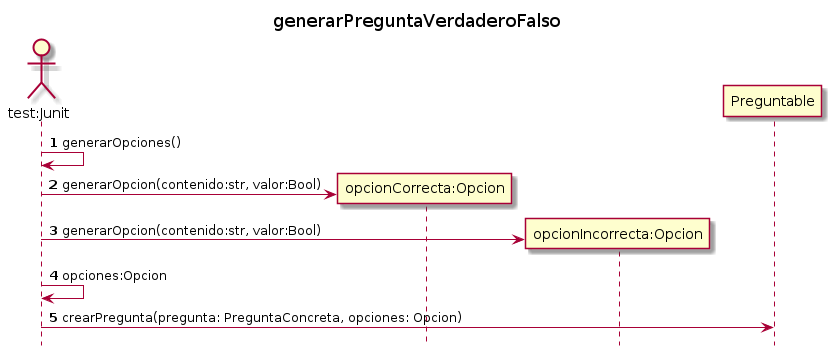

The diagram above was rendered by PlantUML. Its source (embedded in the PNG):
@startuml generarPreguntaVerdaderoFalso
    title generarPreguntaVerdaderoFalso
    hide footbox

    autonumber
    

    actor "test:Junit" as test
     ' le asigno el alias para que sea mas sencillo de hacer referencia

    test -> test: generarOpciones()

    create "opcionCorrecta:Opcion" as opcionCorrecta
    test -> opcionCorrecta: generarOpcion(contenido:str, valor:Bool)
    
    create "opcionIncorrecta:Opcion" as opcionIncorrecta
    test -> opcionIncorrecta: generarOpcion(contenido:str, valor:Bool)

    test -> test: opciones:Opcion

    test -> Preguntable: crearPregunta(pregunta: PreguntaConcreta, opciones: Opcion)


@enduml